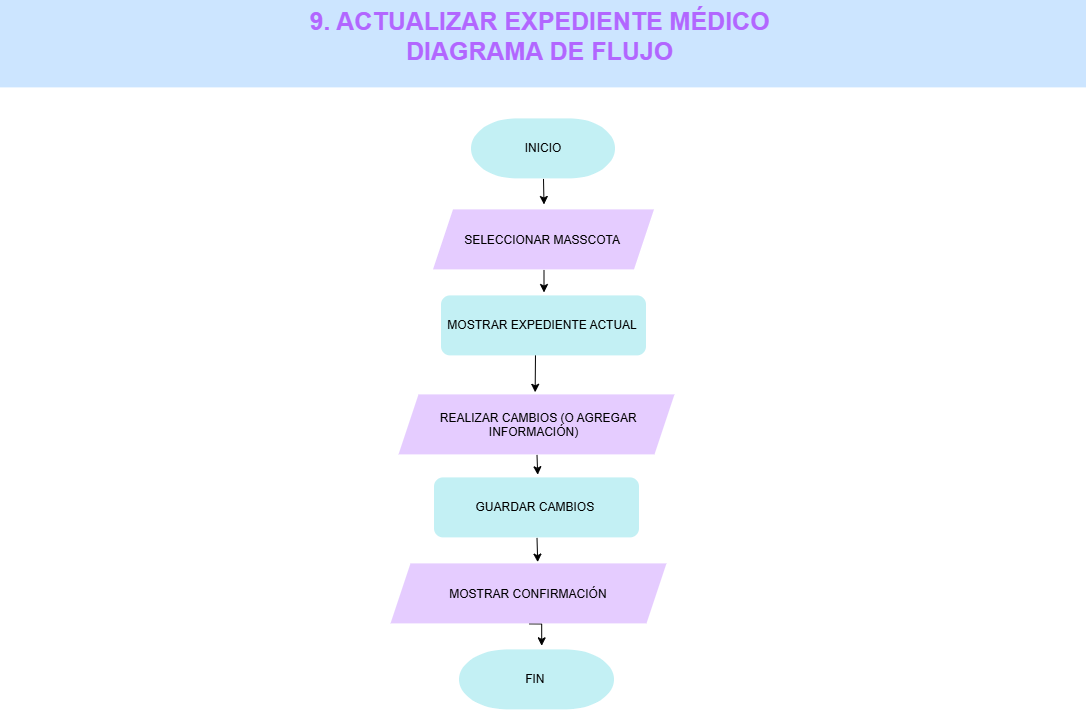

The diagram above was exported from draw.io. Its source (the exported page's mxGraphModel, read from the mxfile embedded in the PNG):
<mxGraphModel dx="1985" dy="1317" grid="0" gridSize="13" guides="1" tooltips="1" connect="1" arrows="1" fold="1" page="0" pageScale="1" pageWidth="1100" pageHeight="850" math="0" shadow="0">
  <root>
    <mxCell id="_d0mmauOuIcgdLR_LHVL-0" />
    <mxCell id="_d0mmauOuIcgdLR_LHVL-1" parent="_d0mmauOuIcgdLR_LHVL-0" />
    <mxCell id="_d0mmauOuIcgdLR_LHVL-2" edge="1" parent="_d0mmauOuIcgdLR_LHVL-1" source="_d0mmauOuIcgdLR_LHVL-3" style="edgeStyle=orthogonalEdgeStyle;rounded=0;orthogonalLoop=1;jettySize=auto;html=1;exitX=0.5;exitY=1;exitDx=0;exitDy=0;exitPerimeter=0;">
      <mxGeometry relative="1" as="geometry">
        <mxPoint x="229" y="-5.4000244140625" as="targetPoint" />
      </mxGeometry>
    </mxCell>
    <mxCell id="_d0mmauOuIcgdLR_LHVL-3" parent="_d0mmauOuIcgdLR_LHVL-1" style="strokeWidth=2;html=1;shape=mxgraph.flowchart.terminator;whiteSpace=wrap;fillColor=light-dark(#C3F0F4,#FFA9E0);strokeColor=none;" value="INICIO" vertex="1">
      <mxGeometry height="60" width="144" x="156.5" y="-91" as="geometry" />
    </mxCell>
    <mxCell id="_d0mmauOuIcgdLR_LHVL-4" edge="1" parent="_d0mmauOuIcgdLR_LHVL-1" source="_d0mmauOuIcgdLR_LHVL-5" style="edgeStyle=orthogonalEdgeStyle;rounded=0;orthogonalLoop=1;jettySize=auto;html=1;exitX=0.5;exitY=1;exitDx=0;exitDy=0;">
      <mxGeometry relative="1" as="geometry">
        <mxPoint x="229" y="82.5999755859375" as="targetPoint" />
      </mxGeometry>
    </mxCell>
    <mxCell id="_d0mmauOuIcgdLR_LHVL-5" parent="_d0mmauOuIcgdLR_LHVL-1" style="shape=parallelogram;perimeter=parallelogramPerimeter;whiteSpace=wrap;html=1;shapeInside=1;fixedSize=1;strokeColor=none;fillColor=#E5CCFF;" value="SELECCIONAR MASSCOTA&amp;nbsp;" vertex="1">
      <mxGeometry height="60" width="221" x="118.5" as="geometry" />
    </mxCell>
    <mxCell id="_d0mmauOuIcgdLR_LHVL-6" edge="1" parent="_d0mmauOuIcgdLR_LHVL-1" style="edgeStyle=orthogonalEdgeStyle;rounded=0;orthogonalLoop=1;jettySize=auto;html=1;exitX=0.5;exitY=1;exitDx=0;exitDy=0;">
      <mxGeometry relative="1" as="geometry">
        <mxPoint x="220.5" y="143" as="sourcePoint" />
        <mxPoint x="220.1538461538462" y="182.38457782451928" as="targetPoint" />
      </mxGeometry>
    </mxCell>
    <mxCell id="_d0mmauOuIcgdLR_LHVL-8" parent="_d0mmauOuIcgdLR_LHVL-1" style="rounded=1;whiteSpace=wrap;html=1;fillColor=light-dark(#C3F0F4,#E5CCFF);strokeColor=none;" value="MOSTRAR EXPEDIENTE ACTUAL&amp;nbsp;" vertex="1">
      <mxGeometry height="60" width="205" x="126.5" y="86" as="geometry" />
    </mxCell>
    <mxCell id="_d0mmauOuIcgdLR_LHVL-9" parent="_d0mmauOuIcgdLR_LHVL-1" style="strokeWidth=2;html=1;shape=mxgraph.flowchart.terminator;whiteSpace=wrap;fillColor=light-dark(#C3F0F4,#E5CCFF);strokeColor=none;" value="FIN&amp;nbsp;" vertex="1">
      <mxGeometry height="60" width="155" x="144.5" y="440" as="geometry" />
    </mxCell>
    <mxCell id="_d0mmauOuIcgdLR_LHVL-10" parent="_d0mmauOuIcgdLR_LHVL-1" style="text;html=1;whiteSpace=wrap;strokeColor=none;fillColor=#CCE5FF;align=center;verticalAlign=middle;rounded=0;" value="&lt;div&gt;&lt;b style=&quot;background-color: transparent; color: light-dark(rgb(178, 102, 255), rgb(167, 102, 233)); font-size: 25px;&quot;&gt;9. ACTUALIZAR EXPEDIENTE MÉDICO&amp;nbsp;&lt;/b&gt;&lt;/div&gt;&lt;div&gt;&lt;b style=&quot;background-color: transparent; color: light-dark(rgb(178, 102, 255), rgb(167, 102, 233)); font-size: 25px;&quot;&gt;DIAGRAMA DE FLUJO&amp;nbsp;&lt;/b&gt;&lt;/div&gt;&lt;div&gt;&lt;br&gt;&lt;/div&gt;" vertex="1">
      <mxGeometry height="88" width="1086" x="-314.5" y="-210" as="geometry" />
    </mxCell>
    <mxCell id="5U5GQmLClIKtuGkhWvFl-2" edge="1" parent="_d0mmauOuIcgdLR_LHVL-1" source="_d0mmauOuIcgdLR_LHVL-11" style="edgeStyle=orthogonalEdgeStyle;rounded=0;orthogonalLoop=1;jettySize=auto;html=1;exitX=0.5;exitY=1;exitDx=0;exitDy=0;">
      <mxGeometry relative="1" as="geometry">
        <mxPoint x="222.69230769230762" y="264.846219576322" as="targetPoint" />
      </mxGeometry>
    </mxCell>
    <mxCell id="_d0mmauOuIcgdLR_LHVL-11" parent="_d0mmauOuIcgdLR_LHVL-1" style="shape=parallelogram;perimeter=parallelogramPerimeter;whiteSpace=wrap;html=1;shapeInside=1;fixedSize=1;strokeColor=none;fillColor=light-dark(#E5CCFF,#E5CCFF);" value="REALIZAR CAMBIOS (O AGREGAR INFORMACIÓN)" vertex="1">
      <mxGeometry height="60" width="276" x="84" y="185" as="geometry" />
    </mxCell>
    <mxCell id="5U5GQmLClIKtuGkhWvFl-6" edge="1" parent="_d0mmauOuIcgdLR_LHVL-1" source="_d0mmauOuIcgdLR_LHVL-13" style="edgeStyle=orthogonalEdgeStyle;rounded=0;orthogonalLoop=1;jettySize=auto;html=1;exitX=0.5;exitY=1;exitDx=0;exitDy=0;">
      <mxGeometry relative="1" as="geometry">
        <mxPoint x="226.69227013221143" y="435.9231144831731" as="targetPoint" />
      </mxGeometry>
    </mxCell>
    <mxCell id="_d0mmauOuIcgdLR_LHVL-13" parent="_d0mmauOuIcgdLR_LHVL-1" style="shape=parallelogram;perimeter=parallelogramPerimeter;whiteSpace=wrap;html=1;shapeInside=1;fixedSize=1;strokeColor=none;fillColor=light-dark(#E5CCFF,#E5CCFF);" value="MOSTRAR CONFIRMACIÓN" vertex="1">
      <mxGeometry height="60" width="276" x="76" y="354" as="geometry" />
    </mxCell>
    <mxCell id="5U5GQmLClIKtuGkhWvFl-3" edge="1" parent="_d0mmauOuIcgdLR_LHVL-1" source="5U5GQmLClIKtuGkhWvFl-1" style="edgeStyle=orthogonalEdgeStyle;rounded=0;orthogonalLoop=1;jettySize=auto;html=1;exitX=0.5;exitY=1;exitDx=0;exitDy=0;">
      <mxGeometry relative="1" as="geometry">
        <mxPoint x="222.69230769230762" y="352.2308631310095" as="targetPoint" />
      </mxGeometry>
    </mxCell>
    <mxCell id="5U5GQmLClIKtuGkhWvFl-1" parent="_d0mmauOuIcgdLR_LHVL-1" style="rounded=1;whiteSpace=wrap;html=1;fillColor=light-dark(#C3F0F4,#E5CCFF);strokeColor=none;" value="GUARDAR CAMBIOS&amp;nbsp;" vertex="1">
      <mxGeometry height="60" width="205" x="119.5" y="268" as="geometry" />
    </mxCell>
  </root>
</mxGraphModel>